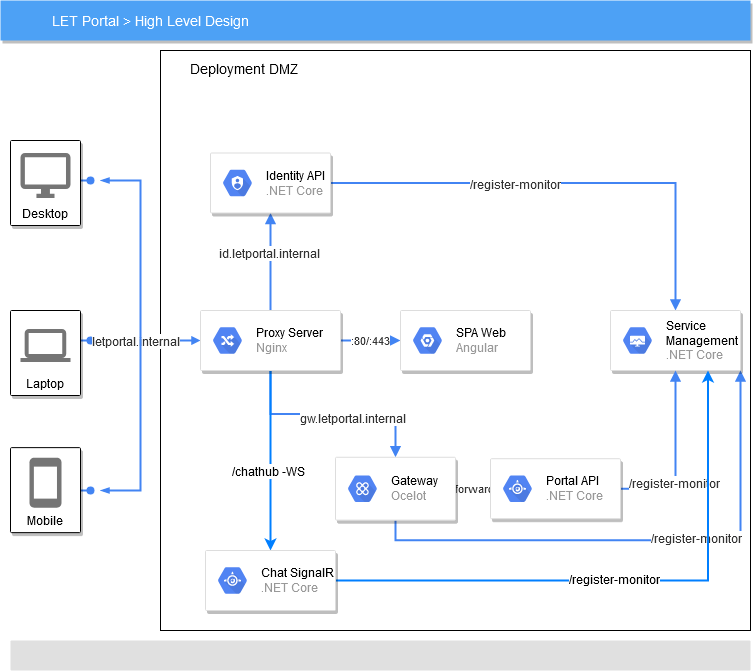

The diagram above was exported from draw.io. Its source (the exported page's mxGraphModel, read from the mxfile embedded in the PNG):
<mxGraphModel dx="1038" dy="575" grid="1" gridSize="10" guides="1" tooltips="1" connect="1" arrows="1" fold="1" page="1" pageScale="1" pageWidth="1169" pageHeight="827" background="#ffffff" math="0" shadow="0">
  <root>
    <mxCell id="0" />
    <mxCell id="1" parent="0" />
    <mxCell id="14" value="Deployment DMZ" style="shadow=0;fontSize=14;align=left;spacing=10;9E9E9E;verticalAlign=top;spacingTop=-4;fontStyle=0;spacingLeft=20;html=1;" parent="1" vertex="1">
      <mxGeometry x="350" y="110" width="590" height="580" as="geometry" />
    </mxCell>
    <mxCell id="2" value="LET Portal &amp;gt; High Level Design" style="fillColor=#4DA1F5;strokeColor=none;shadow=1;gradientColor=none;fontSize=14;align=left;spacingLeft=50;fontColor=#ffffff;html=1;" parent="1" vertex="1">
      <mxGeometry x="190" y="60" width="750" height="40" as="geometry" />
    </mxCell>
    <mxCell id="5" value="" style="edgeStyle=elbowEdgeStyle;fontSize=12;html=1;endArrow=oval;endFill=1;rounded=0;strokeWidth=2;endSize=6;startSize=4;dashed=0;strokeColor=#4284F3;elbow=vertical;" parent="1" edge="1">
      <mxGeometry width="100" relative="1" as="geometry">
        <mxPoint x="270" y="239.95348837209303" as="sourcePoint" />
        <mxPoint x="280" y="240" as="targetPoint" />
      </mxGeometry>
    </mxCell>
    <mxCell id="8" value="" style="edgeStyle=elbowEdgeStyle;fontSize=12;html=1;endArrow=oval;endFill=1;rounded=0;strokeWidth=2;endSize=6;startSize=4;dashed=0;strokeColor=#4284F3;elbow=vertical;" parent="1" edge="1">
      <mxGeometry width="100" relative="1" as="geometry">
        <mxPoint x="270" y="399.93959731543623" as="sourcePoint" />
        <mxPoint x="280" y="400" as="targetPoint" />
      </mxGeometry>
    </mxCell>
    <mxCell id="11" value="" style="edgeStyle=elbowEdgeStyle;fontSize=12;html=1;endArrow=oval;endFill=1;rounded=0;strokeWidth=2;endSize=6;startSize=4;dashed=0;strokeColor=#4284F3;elbow=vertical;" parent="1" edge="1">
      <mxGeometry width="100" relative="1" as="geometry">
        <mxPoint x="270" y="549.989247311828" as="sourcePoint" />
        <mxPoint x="280" y="550" as="targetPoint" />
        <Array as="points" />
      </mxGeometry>
    </mxCell>
    <mxCell id="16" value="" style="rounded=1;absoluteArcSize=1;arcSize=2;html=1;strokeColor=none;gradientColor=none;shadow=0;dashed=0;strokeColor=none;fontSize=12;fontColor=#9E9E9E;align=left;verticalAlign=top;spacing=10;spacingTop=-4;fillColor=#E0E0E0;" parent="1" vertex="1">
      <mxGeometry x="200" y="700" width="740" height="30" as="geometry" />
    </mxCell>
    <mxCell id="18" value="" style="edgeStyle=orthogonalEdgeStyle;fontSize=12;html=1;endArrow=block;endFill=1;rounded=0;strokeWidth=2;endSize=4;startSize=4;dashed=0;strokeColor=#4284F3;startArrow=blockThin;startFill=1;entryX=0;entryY=0.5;entryDx=0;entryDy=0;" parent="1" target="QxN2Ls07xeuOH5rCY7rh-50" edge="1">
      <mxGeometry width="100" relative="1" as="geometry">
        <mxPoint x="290" y="400" as="sourcePoint" />
        <mxPoint x="377" y="400" as="targetPoint" />
        <Array as="points" />
      </mxGeometry>
    </mxCell>
    <mxCell id="QxN2Ls07xeuOH5rCY7rh-92" value="letportal.internal" style="text;html=1;align=center;verticalAlign=middle;resizable=0;points=[];labelBackgroundColor=#ffffff;fontColor=#333333;" parent="18" vertex="1" connectable="0">
      <mxGeometry x="-0.32" relative="1" as="geometry">
        <mxPoint as="offset" />
      </mxGeometry>
    </mxCell>
    <mxCell id="19" value="" style="fontSize=12;html=1;endArrow=blockThin;endFill=1;rounded=0;strokeWidth=2;endSize=4;startSize=4;dashed=0;strokeColor=#4284F3;startArrow=blockThin;startFill=1;edgeStyle=orthogonalEdgeStyle;" parent="1" edge="1">
      <mxGeometry width="100" relative="1" as="geometry">
        <mxPoint x="290" y="240" as="sourcePoint" />
        <mxPoint x="290" y="550" as="targetPoint" />
        <Array as="points">
          <mxPoint x="330" y="240" />
          <mxPoint x="330" y="550" />
        </Array>
      </mxGeometry>
    </mxCell>
    <mxCell id="9" value="Mobile" style="shadow=1;strokeWidth=1;rounded=1;absoluteArcSize=1;arcSize=2;labelPosition=center;verticalLabelPosition=middle;align=center;verticalAlign=bottom;spacingLeft=0;fontSize=12;whiteSpace=wrap;spacingBottom=2;html=1;" parent="1" vertex="1">
      <mxGeometry x="200" y="507.14285714285717" width="70" height="85" as="geometry" />
    </mxCell>
    <mxCell id="10" value="" style="dashed=0;html=1;fillColor=#757575;strokeColor=none;shape=mxgraph.gcp2.phone;part=1;" parent="9" vertex="1">
      <mxGeometry x="0.5" width="32" height="50" relative="1" as="geometry">
        <mxPoint x="-16" y="10" as="offset" />
      </mxGeometry>
    </mxCell>
    <mxCell id="QxN2Ls07xeuOH5rCY7rh-25" value="Desktop" style="shadow=1;strokeWidth=1;rounded=1;absoluteArcSize=1;arcSize=2;labelPosition=center;verticalLabelPosition=middle;align=center;verticalAlign=bottom;spacingLeft=0;fontSize=12;whiteSpace=wrap;spacingBottom=2;" parent="1" vertex="1">
      <mxGeometry x="200" y="200" width="70" height="85" as="geometry" />
    </mxCell>
    <mxCell id="QxN2Ls07xeuOH5rCY7rh-26" value="" style="dashed=0;connectable=0;html=1;fillColor=#757575;strokeColor=none;shape=mxgraph.gcp2.desktop;part=1;" parent="QxN2Ls07xeuOH5rCY7rh-25" vertex="1">
      <mxGeometry x="0.5" width="50" height="45" relative="1" as="geometry">
        <mxPoint x="-25" y="12.5" as="offset" />
      </mxGeometry>
    </mxCell>
    <mxCell id="QxN2Ls07xeuOH5rCY7rh-29" value="Laptop" style="shadow=1;strokeWidth=1;rounded=1;absoluteArcSize=1;arcSize=2;labelPosition=center;verticalLabelPosition=middle;align=center;verticalAlign=bottom;spacingLeft=0;fontSize=12;whiteSpace=wrap;spacingBottom=2;" parent="1" vertex="1">
      <mxGeometry x="200" y="370" width="70" height="85" as="geometry" />
    </mxCell>
    <mxCell id="QxN2Ls07xeuOH5rCY7rh-30" value="" style="dashed=0;connectable=0;html=1;fillColor=#757575;strokeColor=none;shape=mxgraph.gcp2.laptop;part=1;" parent="QxN2Ls07xeuOH5rCY7rh-29" vertex="1">
      <mxGeometry x="0.5" width="50" height="33" relative="1" as="geometry">
        <mxPoint x="-25" y="18.5" as="offset" />
      </mxGeometry>
    </mxCell>
    <mxCell id="QxN2Ls07xeuOH5rCY7rh-73" style="edgeStyle=orthogonalEdgeStyle;rounded=0;orthogonalLoop=1;jettySize=auto;html=1;exitX=0.5;exitY=1;exitDx=0;exitDy=0;endArrow=block;endFill=1;strokeColor=#4284F3;strokeWidth=2;fontColor=#333333;entryX=0.5;entryY=0;entryDx=0;entryDy=0;" parent="1" source="QxN2Ls07xeuOH5rCY7rh-50" target="QxN2Ls07xeuOH5rCY7rh-77" edge="1">
      <mxGeometry relative="1" as="geometry">
        <mxPoint x="515" y="507" as="targetPoint" />
      </mxGeometry>
    </mxCell>
    <mxCell id="QxN2Ls07xeuOH5rCY7rh-80" value="gw.letportal.internal" style="text;html=1;align=center;verticalAlign=middle;resizable=0;points=[];labelBackgroundColor=#ffffff;fontColor=#333333;" parent="QxN2Ls07xeuOH5rCY7rh-73" vertex="1" connectable="0">
      <mxGeometry x="0.1742" y="-3" relative="1" as="geometry">
        <mxPoint x="1" y="1" as="offset" />
      </mxGeometry>
    </mxCell>
    <mxCell id="QxN2Ls07xeuOH5rCY7rh-76" style="edgeStyle=orthogonalEdgeStyle;rounded=0;orthogonalLoop=1;jettySize=auto;html=1;entryX=0.5;entryY=1;entryDx=0;entryDy=0;endArrow=block;endFill=1;strokeColor=#4284F3;strokeWidth=2;fontColor=#333333;" parent="1" source="QxN2Ls07xeuOH5rCY7rh-50" target="QxN2Ls07xeuOH5rCY7rh-74" edge="1">
      <mxGeometry relative="1" as="geometry" />
    </mxCell>
    <mxCell id="QxN2Ls07xeuOH5rCY7rh-79" value="id.letportal.internal" style="text;html=1;align=center;verticalAlign=middle;resizable=0;points=[];labelBackgroundColor=#ffffff;fontColor=#333333;" parent="QxN2Ls07xeuOH5rCY7rh-76" vertex="1" connectable="0">
      <mxGeometry x="0.2069" y="2" relative="1" as="geometry">
        <mxPoint y="1" as="offset" />
      </mxGeometry>
    </mxCell>
    <mxCell id="QxN2Ls07xeuOH5rCY7rh-99" value=":80/:443" style="edgeStyle=orthogonalEdgeStyle;rounded=0;orthogonalLoop=1;jettySize=auto;html=1;entryX=0;entryY=0.5;entryDx=0;entryDy=0;endArrow=block;endFill=1;strokeColor=#4284F3;strokeWidth=2;fontColor=#333333;" parent="1" source="QxN2Ls07xeuOH5rCY7rh-50" edge="1">
      <mxGeometry relative="1" as="geometry">
        <mxPoint x="590" y="400" as="targetPoint" />
        <Array as="points">
          <mxPoint x="560" y="400" />
          <mxPoint x="560" y="400" />
        </Array>
      </mxGeometry>
    </mxCell>
    <mxCell id="lqncuvCuDUUc3cW-Fht0-24" style="edgeStyle=orthogonalEdgeStyle;rounded=0;orthogonalLoop=1;jettySize=auto;html=1;entryX=0.5;entryY=0;entryDx=0;entryDy=0;strokeColor=#007FFF;strokeWidth=2;" edge="1" parent="1" source="QxN2Ls07xeuOH5rCY7rh-50" target="lqncuvCuDUUc3cW-Fht0-22">
      <mxGeometry relative="1" as="geometry" />
    </mxCell>
    <mxCell id="lqncuvCuDUUc3cW-Fht0-25" value="/chathub -WS" style="text;html=1;align=center;verticalAlign=middle;resizable=0;points=[];labelBackgroundColor=#ffffff;" vertex="1" connectable="0" parent="lqncuvCuDUUc3cW-Fht0-24">
      <mxGeometry x="0.1111" y="-3" relative="1" as="geometry">
        <mxPoint as="offset" />
      </mxGeometry>
    </mxCell>
    <mxCell id="QxN2Ls07xeuOH5rCY7rh-50" value="" style="strokeColor=#dddddd;shadow=1;strokeWidth=1;rounded=1;absoluteArcSize=1;arcSize=2;fillColor=#FFFFFF;fontColor=#333333;" parent="1" vertex="1">
      <mxGeometry x="390" y="370" width="140" height="60" as="geometry" />
    </mxCell>
    <mxCell id="QxN2Ls07xeuOH5rCY7rh-51" value="&lt;font color=&quot;#000000&quot;&gt;Proxy Server&lt;/font&gt;&lt;br&gt;Nginx" style="dashed=0;connectable=0;html=1;fillColor=#5184F3;strokeColor=none;shape=mxgraph.gcp2.hexIcon;prIcon=cloud_routes;part=1;labelPosition=right;verticalLabelPosition=middle;align=left;verticalAlign=middle;spacingLeft=5;fontColor=#999999;fontSize=12;" parent="QxN2Ls07xeuOH5rCY7rh-50" vertex="1">
      <mxGeometry y="0.5" width="44" height="39" relative="1" as="geometry">
        <mxPoint x="5" y="-19.5" as="offset" />
      </mxGeometry>
    </mxCell>
    <mxCell id="QxN2Ls07xeuOH5rCY7rh-103" style="edgeStyle=orthogonalEdgeStyle;rounded=0;orthogonalLoop=1;jettySize=auto;html=1;exitX=1;exitY=0.5;exitDx=0;exitDy=0;entryX=0.5;entryY=0;entryDx=0;entryDy=0;endArrow=block;endFill=1;strokeColor=#4284F3;strokeWidth=2;fontColor=#333333;" parent="1" source="QxN2Ls07xeuOH5rCY7rh-74" target="QxN2Ls07xeuOH5rCY7rh-83" edge="1">
      <mxGeometry relative="1" as="geometry" />
    </mxCell>
    <mxCell id="QxN2Ls07xeuOH5rCY7rh-106" value="/register-monitor" style="text;html=1;align=center;verticalAlign=middle;resizable=0;points=[];labelBackgroundColor=#ffffff;fontColor=#333333;" parent="QxN2Ls07xeuOH5rCY7rh-103" vertex="1" connectable="0">
      <mxGeometry x="-0.2221" relative="1" as="geometry">
        <mxPoint y="1" as="offset" />
      </mxGeometry>
    </mxCell>
    <mxCell id="QxN2Ls07xeuOH5rCY7rh-74" value="" style="strokeColor=#dddddd;shadow=1;strokeWidth=1;rounded=1;absoluteArcSize=1;arcSize=2;fillColor=#FFFFFF;fontColor=#333333;" parent="1" vertex="1">
      <mxGeometry x="400" y="212.5" width="120" height="60" as="geometry" />
    </mxCell>
    <mxCell id="QxN2Ls07xeuOH5rCY7rh-75" value="&lt;font color=&quot;#000000&quot;&gt;Identity API&lt;/font&gt;&lt;br&gt;.NET Core" style="dashed=0;connectable=0;html=1;fillColor=#5184F3;strokeColor=none;shape=mxgraph.gcp2.hexIcon;prIcon=cloud_iam;part=1;labelPosition=right;verticalLabelPosition=middle;align=left;verticalAlign=middle;spacingLeft=5;fontColor=#999999;fontSize=12;" parent="QxN2Ls07xeuOH5rCY7rh-74" vertex="1">
      <mxGeometry y="0.5" width="44" height="39" relative="1" as="geometry">
        <mxPoint x="5" y="-19.5" as="offset" />
      </mxGeometry>
    </mxCell>
    <mxCell id="QxN2Ls07xeuOH5rCY7rh-102" value="forward" style="edgeStyle=orthogonalEdgeStyle;rounded=0;orthogonalLoop=1;jettySize=auto;html=1;entryX=0;entryY=0.5;entryDx=0;entryDy=0;endArrow=block;endFill=1;strokeColor=#4284F3;strokeWidth=2;fontColor=#333333;" parent="1" source="QxN2Ls07xeuOH5rCY7rh-77" target="QxN2Ls07xeuOH5rCY7rh-95" edge="1">
      <mxGeometry relative="1" as="geometry" />
    </mxCell>
    <mxCell id="QxN2Ls07xeuOH5rCY7rh-105" style="edgeStyle=orthogonalEdgeStyle;rounded=0;orthogonalLoop=1;jettySize=auto;html=1;exitX=0.5;exitY=1;exitDx=0;exitDy=0;entryX=1;entryY=1;entryDx=0;entryDy=0;endArrow=block;endFill=1;strokeColor=#4284F3;strokeWidth=2;fontColor=#333333;" parent="1" source="QxN2Ls07xeuOH5rCY7rh-77" target="QxN2Ls07xeuOH5rCY7rh-83" edge="1">
      <mxGeometry relative="1" as="geometry" />
    </mxCell>
    <mxCell id="QxN2Ls07xeuOH5rCY7rh-108" value="/register-monitor" style="text;html=1;align=center;verticalAlign=middle;resizable=0;points=[];labelBackgroundColor=#ffffff;fontColor=#333333;" parent="QxN2Ls07xeuOH5rCY7rh-105" vertex="1" connectable="0">
      <mxGeometry x="0.2011" y="2" relative="1" as="geometry">
        <mxPoint as="offset" />
      </mxGeometry>
    </mxCell>
    <mxCell id="QxN2Ls07xeuOH5rCY7rh-77" value="" style="strokeColor=#dddddd;shadow=1;strokeWidth=1;rounded=1;absoluteArcSize=1;arcSize=2;fillColor=#FFFFFF;fontColor=#333333;" parent="1" vertex="1">
      <mxGeometry x="525" y="516.7800000000001" width="120" height="62.86" as="geometry" />
    </mxCell>
    <mxCell id="QxN2Ls07xeuOH5rCY7rh-78" value="&lt;font color=&quot;#000000&quot;&gt;Gateway&lt;/font&gt;&lt;br&gt;Ocelot" style="dashed=0;connectable=0;html=1;fillColor=#5184F3;strokeColor=none;shape=mxgraph.gcp2.hexIcon;prIcon=apigee_api_platform;part=1;labelPosition=right;verticalLabelPosition=middle;align=left;verticalAlign=middle;spacingLeft=5;fontColor=#999999;fontSize=12;" parent="QxN2Ls07xeuOH5rCY7rh-77" vertex="1">
      <mxGeometry y="0.5" width="44" height="39" relative="1" as="geometry">
        <mxPoint x="5" y="-19.5" as="offset" />
      </mxGeometry>
    </mxCell>
    <mxCell id="QxN2Ls07xeuOH5rCY7rh-83" value="" style="strokeColor=#dddddd;shadow=1;strokeWidth=1;rounded=1;absoluteArcSize=1;arcSize=2;fillColor=#FFFFFF;fontColor=#333333;" parent="1" vertex="1">
      <mxGeometry x="800" y="370" width="130" height="60" as="geometry" />
    </mxCell>
    <mxCell id="QxN2Ls07xeuOH5rCY7rh-84" value="&lt;div&gt;&lt;font color=&quot;#000000&quot;&gt;Service &lt;br&gt;&lt;/font&gt;&lt;/div&gt;&lt;div&gt;&lt;font color=&quot;#000000&quot;&gt;Management&lt;/font&gt;&lt;/div&gt;.NET Core" style="dashed=0;connectable=0;html=1;fillColor=#5184F3;strokeColor=none;shape=mxgraph.gcp2.hexIcon;prIcon=cloud_deployment_manager;part=1;labelPosition=right;verticalLabelPosition=middle;align=left;verticalAlign=middle;spacingLeft=5;fontColor=#999999;fontSize=12;" parent="QxN2Ls07xeuOH5rCY7rh-83" vertex="1">
      <mxGeometry y="0.5" width="44" height="39" relative="1" as="geometry">
        <mxPoint x="5" y="-19.5" as="offset" />
      </mxGeometry>
    </mxCell>
    <mxCell id="QxN2Ls07xeuOH5rCY7rh-104" style="edgeStyle=orthogonalEdgeStyle;rounded=0;orthogonalLoop=1;jettySize=auto;html=1;exitX=1;exitY=0.5;exitDx=0;exitDy=0;entryX=0.5;entryY=1;entryDx=0;entryDy=0;endArrow=block;endFill=1;strokeColor=#4284F3;strokeWidth=2;fontColor=#333333;" parent="1" source="QxN2Ls07xeuOH5rCY7rh-95" target="QxN2Ls07xeuOH5rCY7rh-83" edge="1">
      <mxGeometry relative="1" as="geometry" />
    </mxCell>
    <mxCell id="QxN2Ls07xeuOH5rCY7rh-107" value="/register-monitor" style="text;html=1;align=center;verticalAlign=middle;resizable=0;points=[];labelBackgroundColor=#ffffff;fontColor=#333333;" parent="QxN2Ls07xeuOH5rCY7rh-104" vertex="1" connectable="0">
      <mxGeometry x="-0.2928" y="2" relative="1" as="geometry">
        <mxPoint as="offset" />
      </mxGeometry>
    </mxCell>
    <mxCell id="QxN2Ls07xeuOH5rCY7rh-95" value="" style="strokeColor=#dddddd;shadow=1;strokeWidth=1;rounded=1;absoluteArcSize=1;arcSize=2;fillColor=#FFFFFF;fontColor=#333333;" parent="1" vertex="1">
      <mxGeometry x="680" y="518.21" width="130" height="60" as="geometry" />
    </mxCell>
    <mxCell id="QxN2Ls07xeuOH5rCY7rh-96" value="&lt;font color=&quot;#000000&quot;&gt;Portal API&lt;/font&gt;&lt;br&gt;.NET Core" style="dashed=0;connectable=0;html=1;fillColor=#5184F3;strokeColor=none;shape=mxgraph.gcp2.hexIcon;prIcon=app_engine;part=1;labelPosition=right;verticalLabelPosition=middle;align=left;verticalAlign=middle;spacingLeft=5;fontColor=#999999;fontSize=12;" parent="QxN2Ls07xeuOH5rCY7rh-95" vertex="1">
      <mxGeometry y="0.5" width="44" height="39" relative="1" as="geometry">
        <mxPoint x="5" y="-19.5" as="offset" />
      </mxGeometry>
    </mxCell>
    <mxCell id="QxN2Ls07xeuOH5rCY7rh-100" value="" style="strokeColor=#dddddd;shadow=1;strokeWidth=1;rounded=1;absoluteArcSize=1;arcSize=2;fillColor=#FFFFFF;fontColor=#333333;" parent="1" vertex="1">
      <mxGeometry x="590" y="370" width="130" height="60" as="geometry" />
    </mxCell>
    <mxCell id="QxN2Ls07xeuOH5rCY7rh-101" value="&lt;font color=&quot;#000000&quot;&gt;SPA Web&lt;/font&gt;&lt;br&gt;Angular" style="dashed=0;connectable=0;html=1;fillColor=#5184F3;strokeColor=none;shape=mxgraph.gcp2.hexIcon;prIcon=placeholder;part=1;labelPosition=right;verticalLabelPosition=middle;align=left;verticalAlign=middle;spacingLeft=5;fontColor=#999999;fontSize=12;" parent="QxN2Ls07xeuOH5rCY7rh-100" vertex="1">
      <mxGeometry y="0.5" width="44" height="39" relative="1" as="geometry">
        <mxPoint x="5" y="-19.5" as="offset" />
      </mxGeometry>
    </mxCell>
    <mxCell id="lqncuvCuDUUc3cW-Fht0-26" style="edgeStyle=orthogonalEdgeStyle;rounded=0;orthogonalLoop=1;jettySize=auto;html=1;exitX=1;exitY=0.5;exitDx=0;exitDy=0;entryX=0.75;entryY=1;entryDx=0;entryDy=0;strokeColor=#007FFF;strokeWidth=2;" edge="1" parent="1" source="lqncuvCuDUUc3cW-Fht0-22" target="QxN2Ls07xeuOH5rCY7rh-83">
      <mxGeometry relative="1" as="geometry" />
    </mxCell>
    <mxCell id="lqncuvCuDUUc3cW-Fht0-27" value="/register-monitor" style="text;html=1;align=center;verticalAlign=middle;resizable=0;points=[];labelBackgroundColor=#ffffff;" vertex="1" connectable="0" parent="lqncuvCuDUUc3cW-Fht0-26">
      <mxGeometry x="-0.0455" y="2" relative="1" as="geometry">
        <mxPoint as="offset" />
      </mxGeometry>
    </mxCell>
    <mxCell id="lqncuvCuDUUc3cW-Fht0-22" value="" style="strokeColor=#dddddd;shadow=1;strokeWidth=1;rounded=1;absoluteArcSize=1;arcSize=2;fillColor=#FFFFFF;fontColor=#333333;" vertex="1" parent="1">
      <mxGeometry x="395" y="610" width="130" height="60" as="geometry" />
    </mxCell>
    <mxCell id="lqncuvCuDUUc3cW-Fht0-23" value="&lt;font color=&quot;#000000&quot;&gt;Chat SignalR&lt;/font&gt;&lt;br&gt;.NET Core" style="dashed=0;connectable=0;html=1;fillColor=#5184F3;strokeColor=none;shape=mxgraph.gcp2.hexIcon;prIcon=app_engine;part=1;labelPosition=right;verticalLabelPosition=middle;align=left;verticalAlign=middle;spacingLeft=5;fontColor=#999999;fontSize=12;" vertex="1" parent="lqncuvCuDUUc3cW-Fht0-22">
      <mxGeometry y="0.5" width="44" height="39" relative="1" as="geometry">
        <mxPoint x="5" y="-19.5" as="offset" />
      </mxGeometry>
    </mxCell>
  </root>
</mxGraphModel>